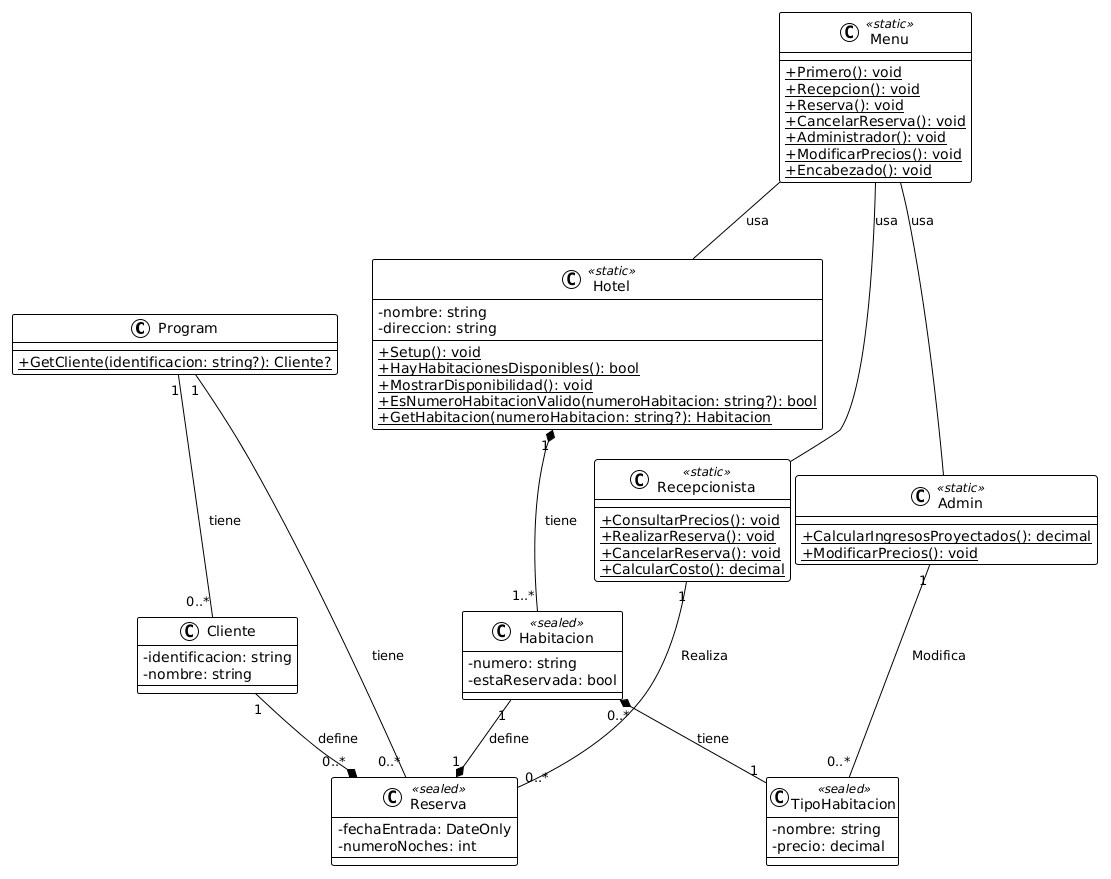

The diagram above was rendered by PlantUML. Its source (embedded in the PNG):
@startuml
skinparam classAttributeIconSize 0
!theme plain

class Program{
    {static} +GetCliente(identificacion: string?): Cliente?
}
class Admin <<static>>{
    {static} +CalcularIngresosProyectados(): decimal
    {static} +ModificarPrecios(): void
}
class Cliente{
    -identificacion: string
    -nombre: string
}
class Habitacion <<sealed>>{
    -numero: string
    -estaReservada: bool
}
class Hotel <<static>>{
    -nombre: string
    -direccion: string
    {static} +Setup(): void
    {static} +HayHabitacionesDisponibles(): bool
    {static} +MostrarDisponibilidad(): void
    {static} +EsNumeroHabitacionValido(numeroHabitacion: string?): bool
    {static} +GetHabitacion(numeroHabitacion: string?): Habitacion 
}
class Menu <<static>>{
    {static} +Primero(): void
    {static} +Recepcion(): void
    {static} +Reserva(): void
    {static} +CancelarReserva(): void
    {static} +Administrador(): void
    {static} +ModificarPrecios(): void
    {static} +Encabezado(): void
}
class Recepcionista <<static>>{
    {static} +ConsultarPrecios(): void
    {static} +RealizarReserva(): void
    {static} +CancelarReserva(): void
    {static} +CalcularCosto(): decimal
}
class Reserva <<sealed>>{
    -fechaEntrada: DateOnly
    -numeroNoches: int
}
class TipoHabitacion <<sealed>>{
    -nombre: string
    -precio: decimal
}

Habitacion "0..*" *-- "1" TipoHabitacion: tiene

Cliente "1" --* "0..*" Reserva : define
Habitacion "1" --* "1" Reserva : define

Admin "1" -- "0..*" TipoHabitacion : Modifica
Recepcionista "1" -- "0..*" Reserva : Realiza

Hotel "1" *-- "1..*" Habitacion : tiene

Program "1" -- "0..*" Cliente : tiene
Program "1" -- "0..*" Reserva: tiene

Menu -- Hotel : usa
Menu -- Admin : usa
Menu -- Recepcionista : usa
@enduml